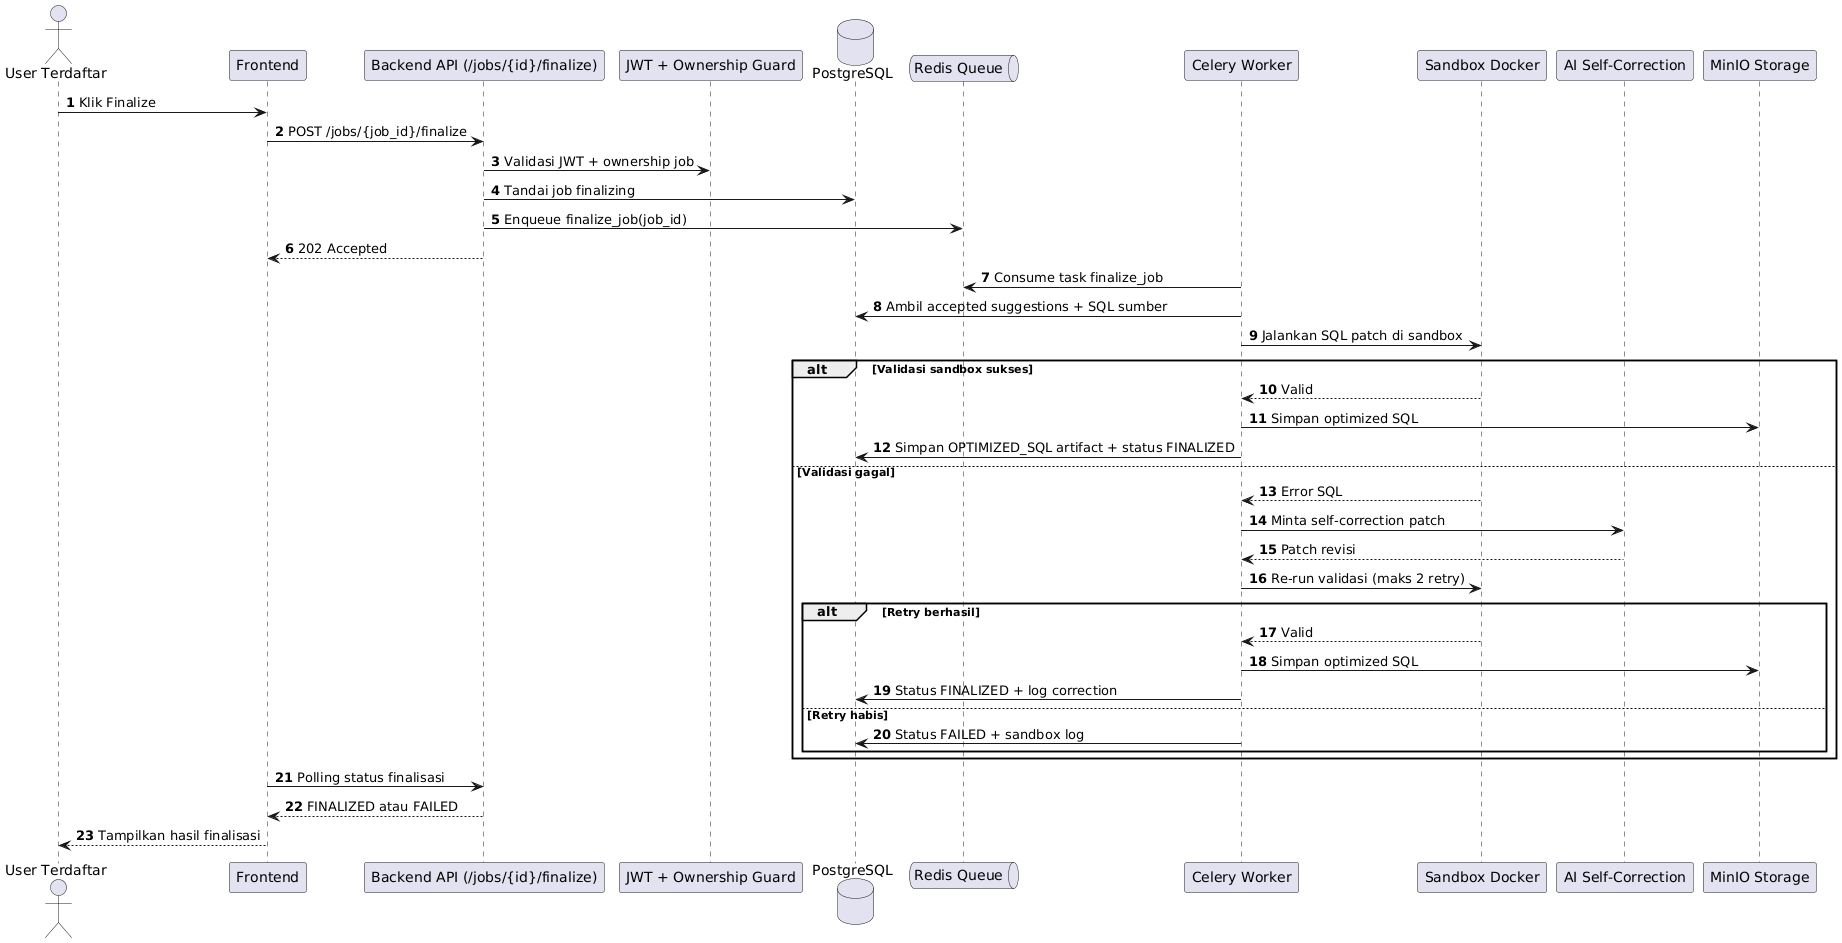

The diagram above was rendered by PlantUML. Its source (embedded in the PNG):
@startuml
autonumber
actor "User Terdaftar" as U
participant "Frontend" as FE
participant "Backend API (/jobs/{id}/finalize)" as API
participant "JWT + Ownership Guard" as AUTH
database "PostgreSQL" as DB
queue "Redis Queue" as Q
participant "Celery Worker" as W
participant "Sandbox Docker" as SB
participant "AI Self-Correction" as LLM
participant "MinIO Storage" as MINIO

U -> FE: Klik Finalize
FE -> API: POST /jobs/{job_id}/finalize
API -> AUTH: Validasi JWT + ownership job
API -> DB: Tandai job finalizing
API -> Q: Enqueue finalize_job(job_id)
API --> FE: 202 Accepted

W -> Q: Consume task finalize_job
W -> DB: Ambil accepted suggestions + SQL sumber
W -> SB: Jalankan SQL patch di sandbox

alt Validasi sandbox sukses
    SB --> W: Valid
    W -> MINIO: Simpan optimized SQL
    W -> DB: Simpan OPTIMIZED_SQL artifact + status FINALIZED
else Validasi gagal
    SB --> W: Error SQL
    W -> LLM: Minta self-correction patch
    LLM --> W: Patch revisi
    W -> SB: Re-run validasi (maks 2 retry)

    alt Retry berhasil
        SB --> W: Valid
        W -> MINIO: Simpan optimized SQL
        W -> DB: Status FINALIZED + log correction
    else Retry habis
        W -> DB: Status FAILED + sandbox log
    end
end

FE -> API: Polling status finalisasi
API --> FE: FINALIZED atau FAILED
FE --> U: Tampilkan hasil finalisasi
@enduml